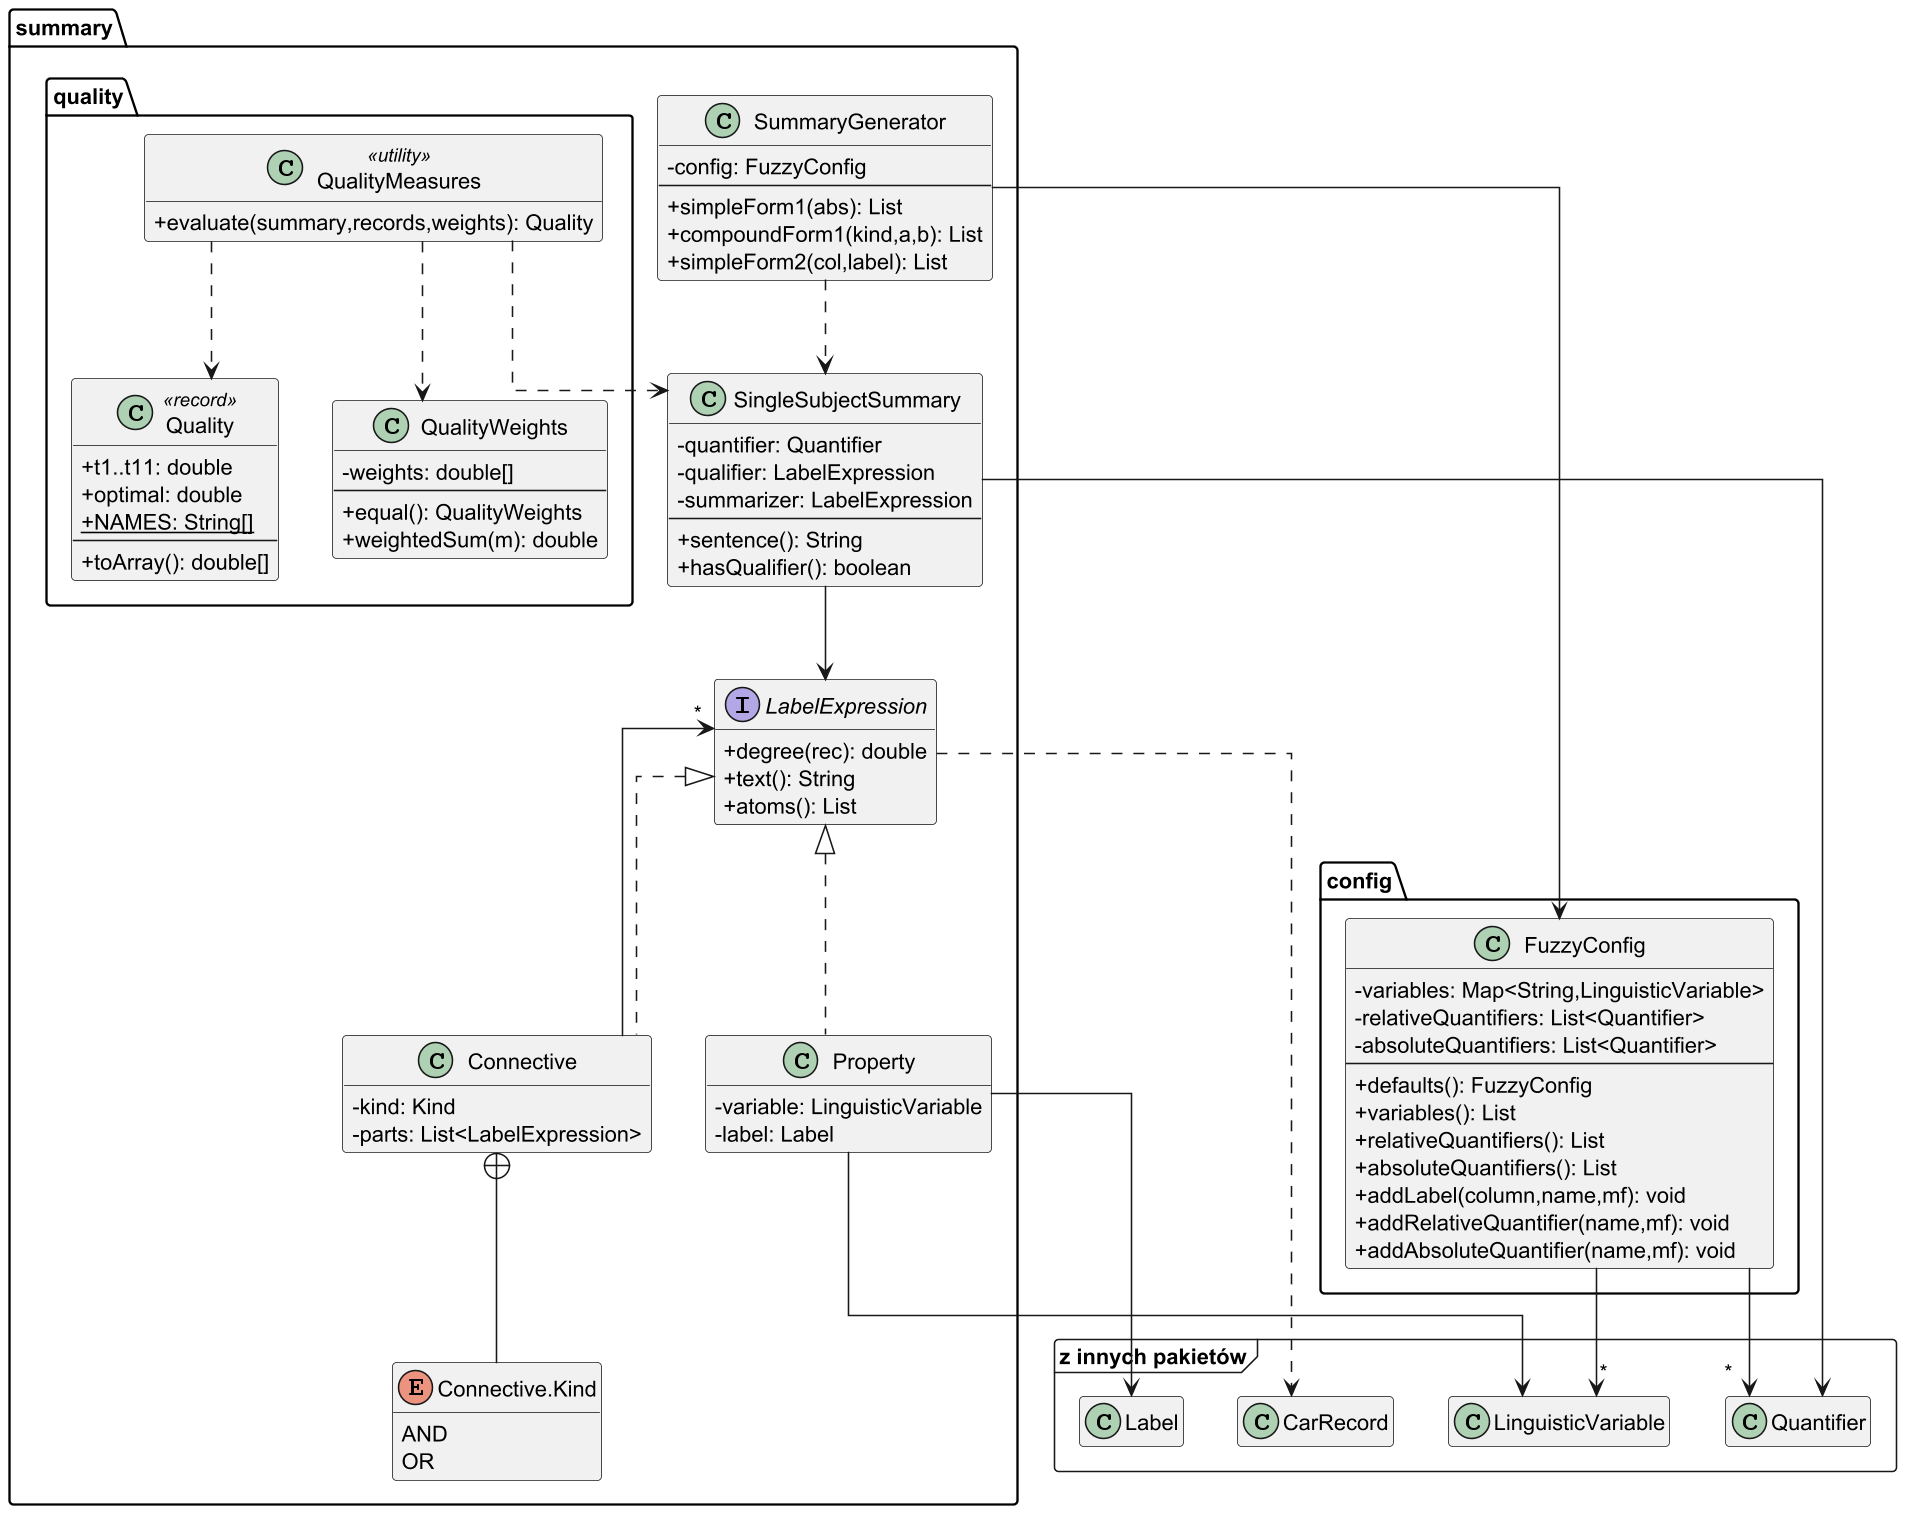

The diagram above was rendered by PlantUML. Its source (embedded in the PNG):
@startuml uml_summary
skinparam dpi 150
skinparam linetype ortho
skinparam classAttributeIconSize 0
hide empty members

package "«z innych pakietów»" <<Frame>> {
  class LinguisticVariable
  class Label
  class Quantifier
  class CarRecord
}

package "config" {
  class FuzzyConfig {
    -variables: Map<String,LinguisticVariable>
    -relativeQuantifiers: List<Quantifier>
    -absoluteQuantifiers: List<Quantifier>
    --
    +defaults(): FuzzyConfig
    +variables(): List
    +relativeQuantifiers(): List
    +absoluteQuantifiers(): List
    +addLabel(column,name,mf): void
    +addRelativeQuantifier(name,mf): void
    +addAbsoluteQuantifier(name,mf): void
  }
}

package "summary" {
  interface LabelExpression {
    +degree(rec): double
    +text(): String
    +atoms(): List
  }
  class Property {
    -variable: LinguisticVariable
    -label: Label
  }
  enum "Connective.Kind" as ConnectiveKind {
    AND
    OR
  }
  class Connective {
    -kind: Kind
    -parts: List<LabelExpression>
  }
  class SingleSubjectSummary {
    -quantifier: Quantifier
    -qualifier: LabelExpression
    -summarizer: LabelExpression
    --
    +sentence(): String
    +hasQualifier(): boolean
  }
  class SummaryGenerator {
    -config: FuzzyConfig
    --
    +simpleForm1(abs): List
    +compoundForm1(kind,a,b): List
    +simpleForm2(col,label): List
  }
}

package "summary.quality" {
  class QualityMeasures <<utility>> {
    +evaluate(summary,records,weights): Quality
  }
  class Quality <<record>> {
    +t1..t11: double
    +optimal: double
    {static}+NAMES: String[]
    --
    +toArray(): double[]
  }
  class QualityWeights {
    -weights: double[]
    --
    +equal(): QualityWeights
    +weightedSum(m): double
  }
}

Connective +-- ConnectiveKind
LabelExpression <|.. Property
LabelExpression <|.. Connective
Property --> LinguisticVariable
Property --> Label
Connective --> "*" LabelExpression
SingleSubjectSummary --> Quantifier
SingleSubjectSummary --> LabelExpression
SummaryGenerator --> FuzzyConfig
SummaryGenerator ..> SingleSubjectSummary
FuzzyConfig --> "*" LinguisticVariable
FuzzyConfig --> "*" Quantifier
QualityMeasures ..> SingleSubjectSummary
QualityMeasures ..> Quality
QualityMeasures ..> QualityWeights
LabelExpression ..> CarRecord
@enduml